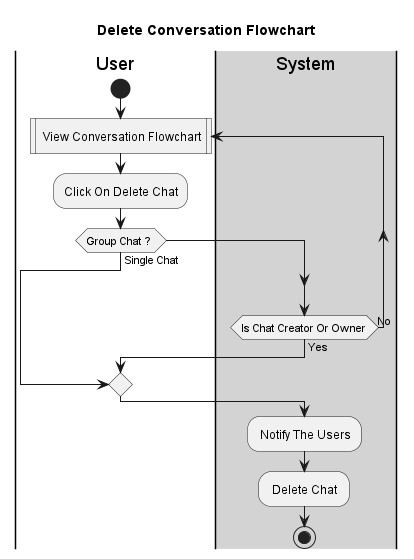

The diagram above was rendered by PlantUML. Its source (embedded in the PNG):
@startuml 
title Delete Conversation Flowchart
|User|
start  
repeat: View Conversation Flowchart| 
:Click On Delete Chat;
if(Group Chat ? ) then (Single Chat)
break   
endif
|#lightgray|System|
repeat while(Is Chat Creator Or Owner) is (No) not (Yes)
: Notify The Users;
: Delete Chat ; 
stop
@enduml